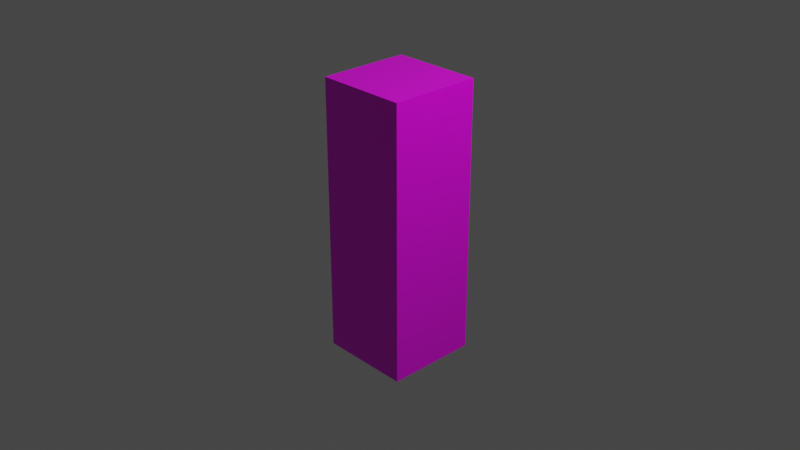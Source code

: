 # Source: Hand.blend  (saved by Blender 2.91.10; exported with 4.5.12 LTS)
import bpy
from mathutils import Matrix  # noqa: F401  (used for matrix-valued properties, if any)

bpy.ops.wm.read_factory_settings(use_empty=True)
scene = bpy.context.scene
scene.name = 'Scene'

# ---- collections
col_collection = bpy.data.collections.new('Collection'); scene.collection.children.link(col_collection)

# ---- images (referenced by path relative to the original .blend; pixels are not part of the script)
import os
ASSET_DIR = os.environ.get("B2B_ASSET_DIR", "")  # directory of the original .blend (textures are referenced by path, not embedded)
HERE = os.path.dirname(os.path.abspath(__file__))  # packed textures are extracted next to this script under _unpacked/

def load_image(name, relpath, width, height, colorspace="sRGB"):
    """Load a texture the original file referenced (path relative to the .blend, or extracted next to this script)."""
    p = next((c for c in (os.path.join(HERE, relpath), os.path.join(ASSET_DIR, relpath)) if relpath and os.path.exists(c)), "")
    if p:
        img = bpy.data.images.load(p, check_existing=True)
        img.name = name
    else:  # same state as the original file: an image datablock whose file is absent (Cycles renders it pink)
        img = bpy.data.images.new(name, width, height)
        img.source = "FILE"
        img.filepath = "//" + (relpath or name)
    img.colorspace_settings.name = colorspace
    return img
img_hand_png = load_image('Hand.PNG', 'Hand.PNG', 1024, 1024, 'sRGB')

# ---- materials (node trees are filled in below, after node groups)
mat_material = bpy.data.materials.new('Material')
mat_material.alpha_threshold = 0.0
mat_material.use_transparent_shadow = False
mat_material.line_color = (0.0, 0.0, 0.0, 1.0)

# ---- material node trees
mat_material.use_nodes = True; mat_material.node_tree.nodes.clear()
_N = mat_material.node_tree.nodes; _L = mat_material.node_tree.links
n0 = _N.new('ShaderNodeOutputMaterial'); n0.name = 'Material Output'; n0.location = (300, 300)
n1 = _N.new('ShaderNodeBsdfPrincipled'); n1.name = 'Principled BSDF'; n1.location = (10, 300)
n1.distribution = 'GGX'
n1.subsurface_method = 'BURLEY'
n1.inputs[2].default_value = 0.4
n1.inputs[3].default_value = 1.45
n1.inputs[27].default_value = (0.0, 0.0, 0.0, 1.0)
n1.inputs[28].default_value = 1.0
n2 = _N.new('ShaderNodeTexImage'); n2.name = 'Image Texture'; n2.location = (-330, 71)
n2.image = img_hand_png
_L.new(n1.outputs[0], n0.inputs[0])
_L.new(n2.outputs[0], n1.inputs[0])
n0.is_active_output = True

# ---- world
world_world = bpy.data.worlds.new('World'); scene.world = world_world
world_world.use_nodes = True; world_world.node_tree.nodes.clear()
_N = world_world.node_tree.nodes; _L = world_world.node_tree.links
n0 = _N.new('ShaderNodeOutputWorld'); n0.name = 'World Output'; n0.location = (300, 300)
n1 = _N.new('ShaderNodeBackground'); n1.name = 'Background'; n1.location = (10, 300)
n1.inputs[0].default_value = (0.05088, 0.05088, 0.05088, 1.0)
_L.new(n1.outputs[0], n0.inputs[0])
n0.is_active_output = True
world_world.color = (0.05088, 0.05088, 0.05088)
world_world.use_sun_shadow = False
world_world.sun_shadow_jitter_overblur = 0.0

# ---- cameras
cam_camera = bpy.data.cameras.new('Camera')
cam_camera.clip_end = 100.0
cam_camera.ortho_scale = 7.314

# ---- lights
light_light = bpy.data.lights.new('Light', 'POINT')
light_light.transmission_factor = 0.0
light_light.energy = 1000.0
light_light.shadow_soft_size = 0.1
light_light.shadow_maximum_resolution = 0.006
light_light.use_absolute_resolution = True

# ---- meshes
me_cube = bpy.data.meshes.new('Cube')
me_cube.from_pydata([(1.0, 1.0, 1.0), (1.0, 1.0, -1.0), (1.0, -1.0, 1.0), (1.0, -1.0, -1.0), (-1.0, 1.0, 1.0), (-1.0, 1.0, -1.0), (-1.0, -1.0, 1.0), (-1.0, -1.0, -1.0)], [], [(0, 4, 6, 2), (3, 2, 6, 7), (7, 6, 4, 5), (5, 1, 3, 7), (1, 0, 2, 3), (5, 4, 0, 1)])
_uv = me_cube.uv_layers.new(name='UVMap')
_uv.uv.foreach_set('vector', [0.7075, 0.5075, 0.9134, 0.5055, 0.9142, 0.69, 0.7086, 0.689, 0.2717, 0.692, 0.7086, 0.689, 0.71, 0.8649, 0.272, 0.8666, 0.272, 0.1441, 0.7082, 0.147, 0.7092, 0.3279, 0.2719, 0.3294, 0.06672, 0.51, 0.2729, 0.5083, 0.2717, 0.692, 0.06948, 0.6922, 0.2729, 0.5083, 0.7075, 0.5075, 0.7086, 0.689, 0.2717, 0.692, 0.2719, 0.3294, 0.7092, 0.3279, 0.7075, 0.5075, 0.2729, 0.5083])
me_cube.materials.append(mat_material)
me_cube.use_remesh_preserve_volume = False
me_cube.use_remesh_preserve_attributes = False
me_cube.use_mirror_vertex_groups = False
me_cube.update()

# ---- objects
ob_cube = bpy.data.objects.new('Cube', me_cube)
ob_light = bpy.data.objects.new('Light', light_light)
ob_camera = bpy.data.objects.new('Camera', cam_camera)

# ---- transforms, parenting, visibility, modifiers, constraints
ob_cube.location = (0.0, 0.0, 0.0)
ob_cube.scale = (0.5, 0.5, 1.5)
ob_cube.lock_rotations_4d = False
ob_cube.empty_display_type = 'ARROWS'
ob_cube.lineart.crease_threshold = 0.0
ob_light.location = (4.076, 1.005, 5.904)
ob_light.rotation_euler = (0.6503, 0.05522, 1.866)
ob_light.lock_rotations_4d = False
ob_light.empty_display_type = 'ARROWS'
ob_light.color = (0.0, 0.0, 0.0, 0.0)
ob_light.lineart.crease_threshold = 0.0
ob_camera.location = (7.359, -6.926, 4.958)
ob_camera.rotation_euler = (1.109, 0.0, 0.8149)
ob_camera.lock_rotations_4d = False
ob_camera.empty_display_type = 'ARROWS'
ob_camera.color = (0.0, 0.0, 0.0, 0.0)
ob_camera.display_type = 'WIRE'
ob_camera.lineart.crease_threshold = 0.0

# ---- collection membership
col_collection.objects.link(ob_cube)
col_collection.objects.link(ob_light)
col_collection.objects.link(ob_camera)

# ---- scene / render settings (as saved in the file)
scene.camera = ob_camera
scene.frame_start = 1; scene.frame_end = 250; scene.frame_set(1)
scene.render.engine = 'BLENDER_EEVEE_NEXT'
scene.cycles.use_denoising = False
scene.cycles.samples = 128
scene.cycles.sampling_pattern = 'TABULATED_SOBOL'
scene.cycles.use_adaptive_sampling = False
scene.cycles.use_light_tree = False
scene.view_settings.view_transform = 'Filmic'
bpy.context.view_layer.update()
